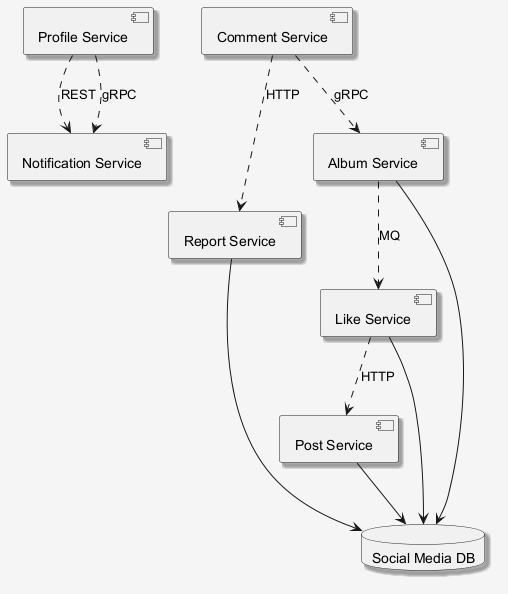

The diagram above was rendered by PlantUML. Its source (embedded in the PNG):
@startuml
skinparam shadowing false
skinparam backgroundColor #F5F5F5
skinparam shadowing true
component "Notification Service" as C_NotificationService
component "Comment Service" as C_CommentService
component "Like Service" as C_LikeService
component "Report Service" as C_ReportService
component "Post Service" as C_PostService
component "Album Service" as C_AlbumService
component "Profile Service" as C_ProfileService
database "Social Media DB" as DB_social_media
C_LikeService --> DB_social_media
C_ReportService --> DB_social_media
C_PostService --> DB_social_media
C_AlbumService --> DB_social_media
C_CommentService ..> C_ReportService : HTTP
C_ProfileService ..> C_NotificationService : REST
C_CommentService ..> C_AlbumService : gRPC
C_LikeService ..> C_PostService : HTTP
C_ProfileService ..> C_NotificationService : gRPC
C_AlbumService ..> C_LikeService : MQ
@enduml